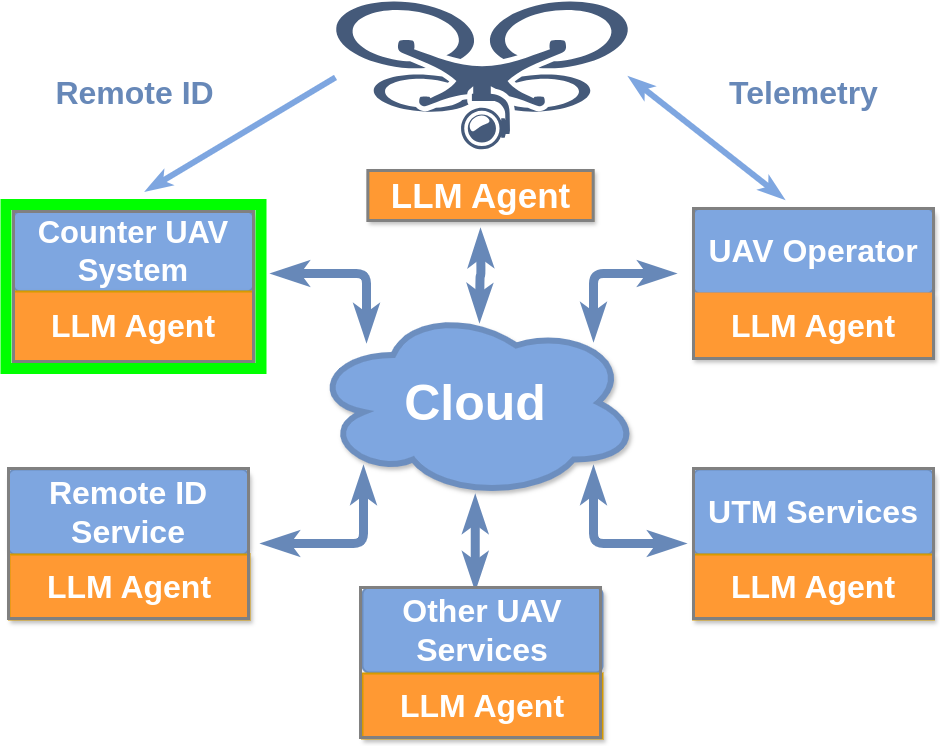

The diagram above was exported from draw.io. Its source (the exported page's mxGraphModel, read from the mxfile embedded in the PNG):
<mxGraphModel dx="2004" dy="2030" grid="1" gridSize="10" guides="1" tooltips="1" connect="1" arrows="1" fold="1" page="1" pageScale="1" pageWidth="1169" pageHeight="827" math="0" shadow="0">
  <root>
    <mxCell id="0" />
    <mxCell id="1" parent="0" />
    <mxCell id="I5mjCQqSu9rGNLek1Kef-42" style="edgeStyle=orthogonalEdgeStyle;rounded=1;orthogonalLoop=1;jettySize=auto;html=1;curved=0;strokeWidth=9;strokeColor=#6788B8;startArrow=classicThin;startFill=1;endArrow=classicThin;endFill=1;" parent="1" edge="1">
      <mxGeometry relative="1" as="geometry">
        <mxPoint x="823" y="321" as="sourcePoint" />
        <mxPoint x="730" y="255" as="targetPoint" />
        <Array as="points">
          <mxPoint x="823" y="255" />
        </Array>
      </mxGeometry>
    </mxCell>
    <mxCell id="I5mjCQqSu9rGNLek1Kef-43" style="edgeStyle=orthogonalEdgeStyle;rounded=1;orthogonalLoop=1;jettySize=auto;html=1;curved=0;strokeWidth=9;strokeColor=#6788B8;startArrow=classicThin;startFill=1;endArrow=classicThin;endFill=1;" parent="1" edge="1">
      <mxGeometry relative="1" as="geometry">
        <mxPoint x="1050" y="320" as="sourcePoint" />
        <mxPoint x="1130" y="255" as="targetPoint" />
        <Array as="points">
          <mxPoint x="1050" y="255" />
        </Array>
      </mxGeometry>
    </mxCell>
    <mxCell id="I5mjCQqSu9rGNLek1Kef-44" style="edgeStyle=orthogonalEdgeStyle;rounded=1;orthogonalLoop=1;jettySize=auto;html=1;curved=0;strokeWidth=9;strokeColor=#6788B8;startArrow=classicThin;startFill=1;endArrow=classicThin;endFill=1;" parent="1" edge="1">
      <mxGeometry relative="1" as="geometry">
        <mxPoint x="820" y="450" as="sourcePoint" />
        <mxPoint x="720" y="525" as="targetPoint" />
        <Array as="points">
          <mxPoint x="820" y="525" />
        </Array>
      </mxGeometry>
    </mxCell>
    <mxCell id="I5mjCQqSu9rGNLek1Kef-45" style="edgeStyle=orthogonalEdgeStyle;rounded=1;orthogonalLoop=1;jettySize=auto;html=1;curved=0;strokeWidth=9;strokeColor=#6788B8;startArrow=classicThin;startFill=1;endArrow=classicThin;endFill=1;" parent="1" edge="1" target="NIiBr6VN-mUPk3h2kAaf-10" source="I5mjCQqSu9rGNLek1Kef-1">
      <mxGeometry relative="1" as="geometry">
        <mxPoint x="939" y="480" as="sourcePoint" />
        <mxPoint x="939" y="620" as="targetPoint" />
        <Array as="points">
          <mxPoint x="930" y="590" />
          <mxPoint x="930" y="590" />
        </Array>
      </mxGeometry>
    </mxCell>
    <mxCell id="I5mjCQqSu9rGNLek1Kef-46" style="edgeStyle=orthogonalEdgeStyle;rounded=1;orthogonalLoop=1;jettySize=auto;html=1;curved=0;strokeWidth=9;strokeColor=#6788B8;startArrow=classicThin;startFill=1;endArrow=classicThin;endFill=1;" parent="1" edge="1">
      <mxGeometry relative="1" as="geometry">
        <mxPoint x="1050" y="450" as="sourcePoint" />
        <mxPoint x="1140" y="525" as="targetPoint" />
        <Array as="points">
          <mxPoint x="1050" y="525" />
        </Array>
      </mxGeometry>
    </mxCell>
    <mxCell id="I5mjCQqSu9rGNLek1Kef-1" value="&lt;b&gt;&lt;font style=&quot;font-size: 50px;&quot;&gt;Cloud&lt;/font&gt;&lt;/b&gt;" style="ellipse;shape=cloud;whiteSpace=wrap;html=1;strokeWidth=6;fillColor=#7EA6E0;strokeColor=#6c8ebf;shadow=1;fontColor=#FFFFFF;" parent="1" vertex="1">
      <mxGeometry x="767.83" y="289" width="327.83" height="190" as="geometry" />
    </mxCell>
    <mxCell id="I5mjCQqSu9rGNLek1Kef-47" style="edgeStyle=orthogonalEdgeStyle;rounded=1;orthogonalLoop=1;jettySize=auto;html=1;entryX=0.5;entryY=0;entryDx=0;entryDy=0;curved=0;strokeWidth=9;strokeColor=#6788B8;startArrow=classicThin;startFill=1;endArrow=classicThin;endFill=1;exitX=0.5;exitY=1;exitDx=0;exitDy=0;" parent="1" edge="1">
      <mxGeometry relative="1" as="geometry">
        <mxPoint x="937.0050000000001" y="213" as="sourcePoint" />
        <mxPoint x="936" y="301" as="targetPoint" />
      </mxGeometry>
    </mxCell>
    <mxCell id="I5mjCQqSu9rGNLek1Kef-48" style="rounded=1;orthogonalLoop=1;jettySize=auto;html=1;exitX=0;exitY=0.5;exitDx=0;exitDy=0;elbow=vertical;strokeWidth=6;startArrow=none;startFill=0;endArrow=classicThin;endFill=1;strokeColor=#7EA6E0;" parent="1" source="I5mjCQqSu9rGNLek1Kef-28" edge="1">
      <mxGeometry relative="1" as="geometry">
        <mxPoint x="603" y="172" as="targetPoint" />
        <mxPoint x="793" y="-24" as="sourcePoint" />
      </mxGeometry>
    </mxCell>
    <mxCell id="I5mjCQqSu9rGNLek1Kef-49" style="rounded=1;orthogonalLoop=1;jettySize=auto;html=1;exitX=1;exitY=0.5;exitDx=0;exitDy=0;elbow=vertical;strokeWidth=6;startArrow=classicThin;startFill=1;endArrow=classicThin;endFill=1;strokeColor=#7EA6E0;" parent="1" source="I5mjCQqSu9rGNLek1Kef-28" edge="1">
      <mxGeometry relative="1" as="geometry">
        <mxPoint x="1240" y="180" as="targetPoint" />
      </mxGeometry>
    </mxCell>
    <mxCell id="I5mjCQqSu9rGNLek1Kef-50" value="&lt;font style=&quot;font-size: 32px;&quot;&gt;Telemetry&lt;/font&gt;" style="text;html=1;align=center;verticalAlign=middle;resizable=0;points=[];autosize=1;strokeColor=none;fillColor=none;fontSize=28;fontStyle=1;fontColor=#6788B8;" parent="1" vertex="1">
      <mxGeometry x="1180" y="50" width="160" height="50" as="geometry" />
    </mxCell>
    <mxCell id="I5mjCQqSu9rGNLek1Kef-51" value="Remote ID" style="text;html=1;align=center;verticalAlign=middle;resizable=0;points=[];autosize=1;strokeColor=none;fillColor=none;fontSize=32;fontStyle=1;fontColor=#6788B8;" parent="1" vertex="1">
      <mxGeometry x="501" y="50" width="180" height="50" as="geometry" />
    </mxCell>
    <mxCell id="I5mjCQqSu9rGNLek1Kef-19" value="&lt;b style=&quot;font-size: 32px;&quot;&gt;&lt;font color=&quot;#ffffff&quot; style=&quot;font-size: 32px;&quot;&gt;UTM Services&lt;/font&gt;&lt;/b&gt;" style="rounded=1;whiteSpace=wrap;html=1;absoluteArcSize=1;arcSize=14;strokeWidth=2;strokeColor=#6c8ebf;fillColor=#7EA6E0;shadow=1;fontSize=32;" parent="1" vertex="1">
      <mxGeometry x="1150" y="451" width="240" height="85" as="geometry" />
    </mxCell>
    <mxCell id="I5mjCQqSu9rGNLek1Kef-20" value="&lt;b style=&quot;font-size: 32px; text-wrap: nowrap;&quot;&gt;&lt;font color=&quot;#ffffff&quot; style=&quot;font-size: 32px;&quot;&gt;LLM Agent&lt;/font&gt;&lt;/b&gt;" style="rounded=0;whiteSpace=wrap;html=1;absoluteArcSize=1;arcSize=14;strokeWidth=2;fillColor=#FF9933;strokeColor=#d79b00;shadow=1;fontSize=32;" parent="1" vertex="1">
      <mxGeometry x="1150" y="536" width="240" height="65" as="geometry" />
    </mxCell>
    <mxCell id="I5mjCQqSu9rGNLek1Kef-16" value="&lt;span style=&quot;font-size: 32px;&quot;&gt;&lt;b style=&quot;font-size: 32px;&quot;&gt;&lt;font color=&quot;#ffffff&quot; style=&quot;font-size: 32px;&quot;&gt;Other UAV Services&lt;/font&gt;&lt;/b&gt;&lt;/span&gt;" style="rounded=1;whiteSpace=wrap;html=1;absoluteArcSize=1;arcSize=14;strokeWidth=2;strokeColor=#6c8ebf;fillColor=#7EA6E0;shadow=1;fontSize=32;" parent="1" vertex="1">
      <mxGeometry x="819" y="569" width="240" height="85" as="geometry" />
    </mxCell>
    <mxCell id="I5mjCQqSu9rGNLek1Kef-17" value="&lt;b style=&quot;font-size: 32px; text-wrap: nowrap;&quot;&gt;&lt;font color=&quot;#ffffff&quot; style=&quot;font-size: 32px;&quot;&gt;LLM Agent&lt;/font&gt;&lt;/b&gt;" style="rounded=0;whiteSpace=wrap;html=1;absoluteArcSize=1;arcSize=14;strokeWidth=2;fillColor=#FF9933;strokeColor=#d79b00;shadow=1;fontSize=32;" parent="1" vertex="1">
      <mxGeometry x="819" y="655" width="240" height="65" as="geometry" />
    </mxCell>
    <mxCell id="I5mjCQqSu9rGNLek1Kef-13" value="&lt;b style=&quot;font-size: 32px;&quot;&gt;&lt;font color=&quot;#ffffff&quot; style=&quot;font-size: 32px;&quot;&gt;Remote ID Service&lt;/font&gt;&lt;/b&gt;" style="rounded=1;whiteSpace=wrap;html=1;absoluteArcSize=1;arcSize=14;strokeWidth=2;strokeColor=#6c8ebf;fillColor=#7EA6E0;shadow=1;fontSize=32;" parent="1" vertex="1">
      <mxGeometry x="465" y="451" width="240" height="85" as="geometry" />
    </mxCell>
    <mxCell id="I5mjCQqSu9rGNLek1Kef-14" value="&lt;b style=&quot;font-size: 32px; text-wrap: nowrap;&quot;&gt;&lt;font color=&quot;#ffffff&quot; style=&quot;font-size: 32px;&quot;&gt;LLM Agent&lt;/font&gt;&lt;/b&gt;" style="rounded=0;whiteSpace=wrap;html=1;absoluteArcSize=1;arcSize=14;strokeWidth=2;fillColor=#FF9933;strokeColor=#d79b00;shadow=1;fontSize=32;" parent="1" vertex="1">
      <mxGeometry x="466" y="536" width="240" height="65" as="geometry" />
    </mxCell>
    <mxCell id="I5mjCQqSu9rGNLek1Kef-28" value="" style="shape=image;verticalLabelPosition=bottom;labelBackgroundColor=default;verticalAlign=top;aspect=fixed;imageAspect=0;image=data:image/svg+xml,(base64 omitted: 10360 chars);clipPath=inset(13.68% 0% 12.26% 0%);" parent="1" vertex="1">
      <mxGeometry x="792" y="-18" width="294" height="153.85999999999999" as="geometry" />
    </mxCell>
    <mxCell id="I5mjCQqSu9rGNLek1Kef-29" value="&lt;b style=&quot;text-wrap: nowrap;&quot;&gt;&lt;font style=&quot;font-size: 35px;&quot;&gt;LLM Agent&lt;/font&gt;&lt;/b&gt;" style="rounded=0;whiteSpace=wrap;html=1;absoluteArcSize=1;arcSize=14;strokeWidth=2;fillColor=#FF9933;strokeColor=#d79b00;shadow=1;fontColor=#FFFFFF;" parent="1" vertex="1">
      <mxGeometry x="824.67" y="152" width="225" height="50" as="geometry" />
    </mxCell>
    <mxCell id="I5mjCQqSu9rGNLek1Kef-60" value="" style="rounded=0;whiteSpace=wrap;html=1;fillColor=none;strokeWidth=3;strokeColor=#808080;" parent="1" vertex="1">
      <mxGeometry x="824.34" y="152" width="225.33" height="50" as="geometry" />
    </mxCell>
    <mxCell id="I5mjCQqSu9rGNLek1Kef-22" value="&lt;b style=&quot;font-size: 32px;&quot;&gt;&lt;font color=&quot;#ffffff&quot; style=&quot;font-size: 32px;&quot;&gt;UAV Operator&lt;/font&gt;&lt;/b&gt;" style="rounded=1;whiteSpace=wrap;html=1;absoluteArcSize=1;arcSize=14;strokeWidth=2;strokeColor=#6c8ebf;fillColor=#7EA6E0;shadow=1;fontSize=32;" parent="1" vertex="1">
      <mxGeometry x="1150" y="190" width="240" height="85" as="geometry" />
    </mxCell>
    <mxCell id="I5mjCQqSu9rGNLek1Kef-23" value="&lt;b style=&quot;font-size: 32px; text-wrap: nowrap;&quot;&gt;&lt;font color=&quot;#ffffff&quot; style=&quot;font-size: 32px;&quot;&gt;LLM Agent&lt;/font&gt;&lt;/b&gt;" style="rounded=0;whiteSpace=wrap;html=1;absoluteArcSize=1;arcSize=14;strokeWidth=2;fillColor=#FF9933;strokeColor=#FF9933;shadow=1;fontSize=32;" parent="1" vertex="1">
      <mxGeometry x="1150" y="275" width="240" height="65" as="geometry" />
    </mxCell>
    <mxCell id="NIiBr6VN-mUPk3h2kAaf-10" value="" style="rounded=0;whiteSpace=wrap;html=1;fillColor=none;strokeWidth=3;strokeColor=#808080;" parent="1" vertex="1">
      <mxGeometry x="817.01" y="569" width="240" height="150" as="geometry" />
    </mxCell>
    <mxCell id="NIiBr6VN-mUPk3h2kAaf-11" value="" style="rounded=0;whiteSpace=wrap;html=1;fillColor=none;strokeWidth=3;strokeColor=#808080;" parent="1" vertex="1">
      <mxGeometry x="1150" y="190" width="240" height="150" as="geometry" />
    </mxCell>
    <mxCell id="NIiBr6VN-mUPk3h2kAaf-12" value="" style="rounded=0;whiteSpace=wrap;html=1;fillColor=none;strokeWidth=3;strokeColor=#808080;" parent="1" vertex="1">
      <mxGeometry x="465" y="450" width="240" height="150" as="geometry" />
    </mxCell>
    <mxCell id="I5mjCQqSu9rGNLek1Kef-8" value="&lt;font size=&quot;1&quot; color=&quot;#ffffff&quot;&gt;&lt;b style=&quot;font-size: 31px;&quot;&gt;Counter UAV System&lt;/b&gt;&lt;/font&gt;" style="rounded=1;whiteSpace=wrap;html=1;absoluteArcSize=1;arcSize=14;strokeWidth=2;strokeColor=#6c8ebf;fillColor=#7EA6E0;shadow=1;fontSize=30;" parent="1" vertex="1">
      <mxGeometry x="470" y="193" width="240" height="80" as="geometry" />
    </mxCell>
    <mxCell id="I5mjCQqSu9rGNLek1Kef-9" value="&lt;b style=&quot;text-wrap: nowrap;&quot;&gt;&lt;font style=&quot;font-size: 32px;&quot; color=&quot;#ffffff&quot;&gt;LLM Agent&lt;/font&gt;&lt;/b&gt;" style="rounded=0;whiteSpace=wrap;html=1;absoluteArcSize=1;arcSize=14;strokeWidth=2;fillColor=#FF9933;strokeColor=#d79b00;shadow=1;fontSize=28;" parent="1" vertex="1">
      <mxGeometry x="470" y="273" width="240" height="70" as="geometry" />
    </mxCell>
    <mxCell id="I5mjCQqSu9rGNLek1Kef-55" value="" style="rounded=0;whiteSpace=wrap;html=1;fillColor=none;strokeWidth=11;strokeColor=#00FF00;" parent="1" vertex="1">
      <mxGeometry x="462.5" y="186" width="255" height="164" as="geometry" />
    </mxCell>
    <mxCell id="NIiBr6VN-mUPk3h2kAaf-13" value="" style="rounded=0;whiteSpace=wrap;html=1;fillColor=none;strokeWidth=3;strokeColor=#808080;" parent="1" vertex="1">
      <mxGeometry x="470" y="193" width="240" height="150" as="geometry" />
    </mxCell>
    <mxCell id="NIiBr6VN-mUPk3h2kAaf-15" value="" style="rounded=0;whiteSpace=wrap;html=1;fillColor=none;strokeWidth=3;strokeColor=#808080;" parent="1" vertex="1">
      <mxGeometry x="1150" y="450" width="240" height="150" as="geometry" />
    </mxCell>
  </root>
</mxGraphModel>